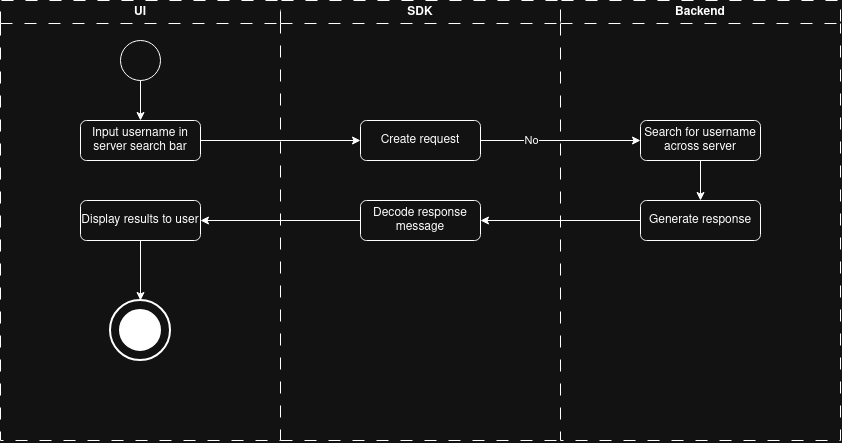

The diagram above was exported from draw.io. Its source (the exported page's mxGraphModel, read from the mxfile embedded in the PNG):
<mxGraphModel dx="1504" dy="957" grid="1" gridSize="10" guides="1" tooltips="1" connect="1" arrows="1" fold="1" page="1" pageScale="1" pageWidth="827" pageHeight="1169" math="0" shadow="0">
  <root>
    <mxCell id="0" />
    <mxCell id="1" parent="0" />
    <mxCell id="ofyazuCTa_rt0_o9Aj1J-55" edge="1" parent="1" style="edgeStyle=orthogonalEdgeStyle;rounded=0;orthogonalLoop=1;jettySize=auto;html=1;exitX=0;exitY=0.5;exitDx=0;exitDy=0;entryX=1;entryY=0.5;entryDx=0;entryDy=0;">
      <mxGeometry relative="1" as="geometry">
        <mxPoint x="640" y="940.0000000000002" as="sourcePoint" />
      </mxGeometry>
    </mxCell>
    <mxCell id="ofyazuCTa_rt0_o9Aj1J-56" connectable="0" parent="ofyazuCTa_rt0_o9Aj1J-55" style="edgeLabel;html=1;align=center;verticalAlign=middle;resizable=0;points=[];" value="No" vertex="1">
      <mxGeometry relative="1" x="-0.0877" as="geometry">
        <mxPoint as="offset" />
      </mxGeometry>
    </mxCell>
    <mxCell id="ofyazuCTa_rt0_o9Aj1J-60" edge="1" parent="1" style="edgeStyle=orthogonalEdgeStyle;rounded=0;orthogonalLoop=1;jettySize=auto;html=1;exitX=1;exitY=0.5;exitDx=0;exitDy=0;entryX=0.5;entryY=0;entryDx=0;entryDy=0;">
      <mxGeometry relative="1" as="geometry">
        <mxPoint x="380" y="860" as="sourcePoint" />
      </mxGeometry>
    </mxCell>
    <mxCell id="ofyazuCTa_rt0_o9Aj1J-61" edge="1" parent="1" style="edgeStyle=orthogonalEdgeStyle;rounded=0;orthogonalLoop=1;jettySize=auto;html=1;exitX=0;exitY=0.5;exitDx=0;exitDy=0;entryX=1;entryY=0.5;entryDx=0;entryDy=0;">
      <mxGeometry relative="1" as="geometry">
        <mxPoint x="640" y="1100.0000000000002" as="sourcePoint" />
      </mxGeometry>
    </mxCell>
    <mxCell id="ofyazuCTa_rt0_o9Aj1J-62" connectable="0" parent="ofyazuCTa_rt0_o9Aj1J-61" style="edgeLabel;html=1;align=center;verticalAlign=middle;resizable=0;points=[];" value="No" vertex="1">
      <mxGeometry relative="1" x="-0.0969" y="1" as="geometry">
        <mxPoint as="offset" />
      </mxGeometry>
    </mxCell>
    <mxCell id="ofyazuCTa_rt0_o9Aj1J-64" edge="1" parent="1" style="edgeStyle=orthogonalEdgeStyle;rounded=0;orthogonalLoop=1;jettySize=auto;html=1;exitX=0;exitY=0.5;exitDx=0;exitDy=0;entryX=1;entryY=0.5;entryDx=0;entryDy=0;">
      <mxGeometry relative="1" as="geometry">
        <mxPoint x="640" y="1260.0000000000002" as="sourcePoint" />
      </mxGeometry>
    </mxCell>
    <mxCell id="ofyazuCTa_rt0_o9Aj1J-65" connectable="0" parent="ofyazuCTa_rt0_o9Aj1J-64" style="edgeLabel;html=1;align=center;verticalAlign=middle;resizable=0;points=[];" value="No" vertex="1">
      <mxGeometry relative="1" x="-0.1046" as="geometry">
        <mxPoint as="offset" />
      </mxGeometry>
    </mxCell>
    <mxCell id="Z11RgNudDTwqveSTZPDr-62" parent="1" style="swimlane;whiteSpace=wrap;html=1;dashed=1;dashPattern=12 12;" value="UI" vertex="1">
      <mxGeometry height="440" width="280" x="40" y="40" as="geometry" />
    </mxCell>
    <mxCell id="Z11RgNudDTwqveSTZPDr-63" parent="Z11RgNudDTwqveSTZPDr-62" style="ellipse;whiteSpace=wrap;html=1;shapeInside=1;aspect=fixed;" value="" vertex="1">
      <mxGeometry height="40" width="40" x="120" y="40" as="geometry" />
    </mxCell>
    <mxCell id="Z11RgNudDTwqveSTZPDr-65" edge="1" parent="Z11RgNudDTwqveSTZPDr-62" source="Z11RgNudDTwqveSTZPDr-63" style="edgeStyle=orthogonalEdgeStyle;rounded=0;orthogonalLoop=1;jettySize=auto;html=1;exitX=0.5;exitY=1;exitDx=0;exitDy=0;entryX=0.5;entryY=0;entryDx=0;entryDy=0;" target="Z11RgNudDTwqveSTZPDr-72">
      <mxGeometry relative="1" as="geometry" />
    </mxCell>
    <mxCell id="Z11RgNudDTwqveSTZPDr-72" parent="Z11RgNudDTwqveSTZPDr-62" style="rounded=1;whiteSpace=wrap;html=1;roundedPerimeter=1;" value="Input username in server search bar" vertex="1">
      <mxGeometry height="40" width="120" x="80" y="120" as="geometry" />
    </mxCell>
    <mxCell id="S4TATDeXQ-_E_PwU5fvu-11" edge="1" parent="Z11RgNudDTwqveSTZPDr-62" source="S4TATDeXQ-_E_PwU5fvu-9" style="edgeStyle=orthogonalEdgeStyle;rounded=0;orthogonalLoop=1;jettySize=auto;html=1;exitX=0.5;exitY=1;exitDx=0;exitDy=0;defaultLabelBackgroundColor=page;entryX=0.5;entryY=0;entryDx=0;entryDy=0;entryPerimeter=0;" target="Z11RgNudDTwqveSTZPDr-138">
      <mxGeometry relative="1" x="-0.0075" as="geometry">
        <mxPoint x="140.33" y="620" as="targetPoint" />
      </mxGeometry>
    </mxCell>
    <mxCell id="S4TATDeXQ-_E_PwU5fvu-9" parent="Z11RgNudDTwqveSTZPDr-62" style="rounded=1;whiteSpace=wrap;html=1;roundedPerimeter=1;" value="Display results to user" vertex="1">
      <mxGeometry height="40" width="120" x="80" y="200" as="geometry" />
    </mxCell>
    <mxCell id="Z11RgNudDTwqveSTZPDr-137" connectable="0" parent="Z11RgNudDTwqveSTZPDr-62" style="group" value="" vertex="1">
      <mxGeometry height="60" width="60" x="110.00004882812505" y="299.9999877929688" as="geometry" />
    </mxCell>
    <mxCell id="Z11RgNudDTwqveSTZPDr-138" parent="Z11RgNudDTwqveSTZPDr-137" style="strokeWidth=2;html=1;shape=mxgraph.flowchart.start_2;whiteSpace=wrap;" value="" vertex="1">
      <mxGeometry height="60" width="60" as="geometry" />
    </mxCell>
    <mxCell id="Z11RgNudDTwqveSTZPDr-139" parent="Z11RgNudDTwqveSTZPDr-137" style="strokeWidth=2;html=1;shape=mxgraph.flowchart.start_2;whiteSpace=wrap;fillStyle=solid;strokeColor=light-dark(#000000,#FFFFFF);fillColor=light-dark(#FFFFFF,#FFFFFF);" value="" vertex="1">
      <mxGeometry height="40" width="40" x="10" y="10" as="geometry" />
    </mxCell>
    <mxCell id="Z11RgNudDTwqveSTZPDr-82" parent="1" style="swimlane;whiteSpace=wrap;html=1;dashed=1;dashPattern=12 12;" value="Backend" vertex="1">
      <mxGeometry height="440" width="280" x="600" y="40" as="geometry" />
    </mxCell>
    <mxCell id="Z11RgNudDTwqveSTZPDr-83" edge="1" parent="Z11RgNudDTwqveSTZPDr-82" style="edgeStyle=orthogonalEdgeStyle;rounded=0;orthogonalLoop=1;jettySize=auto;html=1;exitX=0.5;exitY=1;exitDx=0;exitDy=0;entryX=0.5;entryY=0;entryDx=0;entryDy=0;">
      <mxGeometry relative="1" as="geometry">
        <mxPoint x="100" y="1080.0000000000002" as="sourcePoint" />
      </mxGeometry>
    </mxCell>
    <mxCell id="Z11RgNudDTwqveSTZPDr-84" connectable="0" parent="Z11RgNudDTwqveSTZPDr-83" style="edgeLabel;html=1;align=center;verticalAlign=middle;resizable=0;points=[];" value="Yes" vertex="1">
      <mxGeometry relative="1" x="-0.1638" y="1" as="geometry">
        <mxPoint as="offset" />
      </mxGeometry>
    </mxCell>
    <mxCell id="Z11RgNudDTwqveSTZPDr-134" edge="1" parent="Z11RgNudDTwqveSTZPDr-82" source="Z11RgNudDTwqveSTZPDr-127" style="edgeStyle=orthogonalEdgeStyle;rounded=0;orthogonalLoop=1;jettySize=auto;html=1;exitX=0.5;exitY=1;exitDx=0;exitDy=0;entryX=0.5;entryY=0;entryDx=0;entryDy=0;" target="S4TATDeXQ-_E_PwU5fvu-3">
      <mxGeometry relative="1" as="geometry">
        <mxPoint x="140" y="200" as="targetPoint" />
      </mxGeometry>
    </mxCell>
    <mxCell id="Z11RgNudDTwqveSTZPDr-127" parent="Z11RgNudDTwqveSTZPDr-82" style="rounded=1;whiteSpace=wrap;html=1;roundedPerimeter=1;" value="Search for username across server" vertex="1">
      <mxGeometry height="40" width="120" x="80.00004882812505" y="119.99998779296874" as="geometry" />
    </mxCell>
    <mxCell id="S4TATDeXQ-_E_PwU5fvu-3" parent="Z11RgNudDTwqveSTZPDr-82" style="rounded=1;whiteSpace=wrap;html=1;roundedPerimeter=1;" value="Generate response" vertex="1">
      <mxGeometry height="40" width="120" x="80" y="200" as="geometry" />
    </mxCell>
    <mxCell id="Z11RgNudDTwqveSTZPDr-87" parent="1" style="swimlane;whiteSpace=wrap;html=1;dashed=1;dashPattern=12 12;strokeWidth=1;swimlaneHead=1;swimlaneBody=0;" value="SDK" vertex="1">
      <mxGeometry height="440" width="280" x="320" y="40" as="geometry" />
    </mxCell>
    <mxCell id="Z11RgNudDTwqveSTZPDr-88" edge="1" parent="Z11RgNudDTwqveSTZPDr-87" style="edgeStyle=orthogonalEdgeStyle;rounded=0;orthogonalLoop=1;jettySize=auto;html=1;entryX=0.5;entryY=0;entryDx=0;entryDy=0;">
      <mxGeometry relative="1" as="geometry">
        <mxPoint y="880.0000000000002" as="sourcePoint" />
      </mxGeometry>
    </mxCell>
    <mxCell id="Z11RgNudDTwqveSTZPDr-89" edge="1" parent="Z11RgNudDTwqveSTZPDr-87" style="edgeStyle=orthogonalEdgeStyle;rounded=0;orthogonalLoop=1;jettySize=auto;html=1;entryX=0.5;entryY=0;entryDx=0;entryDy=0;">
      <mxGeometry relative="1" as="geometry">
        <mxPoint y="720" as="sourcePoint" />
      </mxGeometry>
    </mxCell>
    <mxCell id="Z11RgNudDTwqveSTZPDr-90" edge="1" parent="Z11RgNudDTwqveSTZPDr-87" style="edgeStyle=orthogonalEdgeStyle;rounded=0;orthogonalLoop=1;jettySize=auto;html=1;entryX=0.5;entryY=0;entryDx=0;entryDy=0;">
      <mxGeometry relative="1" as="geometry">
        <mxPoint y="1040.0000000000002" as="sourcePoint" />
      </mxGeometry>
    </mxCell>
    <mxCell id="Z11RgNudDTwqveSTZPDr-91" edge="1" parent="Z11RgNudDTwqveSTZPDr-87" style="edgeStyle=orthogonalEdgeStyle;rounded=0;orthogonalLoop=1;jettySize=auto;html=1;exitX=0.5;exitY=1;exitDx=0;exitDy=0;entryX=0.5;entryY=0;entryDx=0;entryDy=0;">
      <mxGeometry relative="1" as="geometry">
        <mxPoint y="1200" as="sourcePoint" />
      </mxGeometry>
    </mxCell>
    <mxCell id="Z11RgNudDTwqveSTZPDr-96" edge="1" parent="Z11RgNudDTwqveSTZPDr-87" style="edgeStyle=orthogonalEdgeStyle;rounded=0;orthogonalLoop=1;jettySize=auto;html=1;exitX=0.5;exitY=1;exitDx=0;exitDy=0;entryX=0.5;entryY=0;entryDx=0;entryDy=0;">
      <mxGeometry relative="1" as="geometry">
        <mxPoint x="140" y="760" as="sourcePoint" />
      </mxGeometry>
    </mxCell>
    <mxCell id="Z11RgNudDTwqveSTZPDr-64" parent="Z11RgNudDTwqveSTZPDr-87" style="rounded=1;whiteSpace=wrap;html=1;roundedPerimeter=1;" value="Create request" vertex="1">
      <mxGeometry height="40" width="120" x="80" y="120" as="geometry" />
    </mxCell>
    <mxCell id="S4TATDeXQ-_E_PwU5fvu-5" parent="Z11RgNudDTwqveSTZPDr-87" style="rounded=1;whiteSpace=wrap;html=1;roundedPerimeter=1;" value="Decode response message" vertex="1">
      <mxGeometry height="40" width="120" x="80" y="200" as="geometry" />
    </mxCell>
    <mxCell id="Z11RgNudDTwqveSTZPDr-101" edge="1" parent="1" style="edgeStyle=orthogonalEdgeStyle;rounded=0;orthogonalLoop=1;jettySize=auto;html=1;exitX=0;exitY=0.5;exitDx=0;exitDy=0;entryX=1;entryY=0.5;entryDx=0;entryDy=0;">
      <mxGeometry relative="1" as="geometry">
        <mxPoint x="639.999951171875" y="900.0000122070314" as="sourcePoint" />
      </mxGeometry>
    </mxCell>
    <mxCell id="Z11RgNudDTwqveSTZPDr-102" connectable="0" parent="Z11RgNudDTwqveSTZPDr-101" style="edgeLabel;html=1;align=center;verticalAlign=middle;resizable=0;points=[];" value="No" vertex="1">
      <mxGeometry relative="1" x="-0.0877" as="geometry">
        <mxPoint as="offset" />
      </mxGeometry>
    </mxCell>
    <mxCell id="Z11RgNudDTwqveSTZPDr-104" edge="1" parent="1" style="edgeStyle=orthogonalEdgeStyle;rounded=0;orthogonalLoop=1;jettySize=auto;html=1;exitX=1;exitY=0.5;exitDx=0;exitDy=0;entryX=0.5;entryY=0;entryDx=0;entryDy=0;">
      <mxGeometry relative="1" as="geometry">
        <mxPoint x="379.99995117187495" y="820.0000122070312" as="sourcePoint" />
      </mxGeometry>
    </mxCell>
    <mxCell id="Z11RgNudDTwqveSTZPDr-105" edge="1" parent="1" style="edgeStyle=orthogonalEdgeStyle;rounded=0;orthogonalLoop=1;jettySize=auto;html=1;exitX=0;exitY=0.5;exitDx=0;exitDy=0;entryX=1;entryY=0.5;entryDx=0;entryDy=0;">
      <mxGeometry relative="1" as="geometry">
        <mxPoint x="639.999951171875" y="1060.0000122070314" as="sourcePoint" />
      </mxGeometry>
    </mxCell>
    <mxCell id="Z11RgNudDTwqveSTZPDr-106" connectable="0" parent="Z11RgNudDTwqveSTZPDr-105" style="edgeLabel;html=1;align=center;verticalAlign=middle;resizable=0;points=[];" value="No" vertex="1">
      <mxGeometry relative="1" x="-0.0969" y="1" as="geometry">
        <mxPoint as="offset" />
      </mxGeometry>
    </mxCell>
    <mxCell id="Z11RgNudDTwqveSTZPDr-107" edge="1" parent="1" source="Z11RgNudDTwqveSTZPDr-62" style="endArrow=none;dashed=1;html=1;rounded=0;exitX=1;exitY=1;exitDx=0;exitDy=0;entryX=0;entryY=1;entryDx=0;entryDy=0;dashPattern=12 12;" target="Z11RgNudDTwqveSTZPDr-82" value="">
      <mxGeometry height="50" relative="1" width="50" as="geometry">
        <Array as="points">
          <mxPoint x="460" y="480" />
        </Array>
        <mxPoint x="470" y="1490.0000366210936" as="sourcePoint" />
        <mxPoint x="520" y="1440.0000366210936" as="targetPoint" />
      </mxGeometry>
    </mxCell>
    <mxCell id="Z11RgNudDTwqveSTZPDr-108" edge="1" parent="1" style="edgeStyle=orthogonalEdgeStyle;rounded=0;orthogonalLoop=1;jettySize=auto;html=1;exitX=0;exitY=0.5;exitDx=0;exitDy=0;entryX=1;entryY=0.5;entryDx=0;entryDy=0;">
      <mxGeometry relative="1" as="geometry">
        <mxPoint x="639.999951171875" y="1220.0000122070314" as="sourcePoint" />
      </mxGeometry>
    </mxCell>
    <mxCell id="Z11RgNudDTwqveSTZPDr-109" connectable="0" parent="Z11RgNudDTwqveSTZPDr-108" style="edgeLabel;html=1;align=center;verticalAlign=middle;resizable=0;points=[];" value="No" vertex="1">
      <mxGeometry relative="1" x="-0.1046" as="geometry">
        <mxPoint as="offset" />
      </mxGeometry>
    </mxCell>
    <mxCell id="Z11RgNudDTwqveSTZPDr-119" edge="1" parent="1" style="edgeStyle=orthogonalEdgeStyle;rounded=0;orthogonalLoop=1;jettySize=auto;html=1;exitX=1;exitY=0.5;exitDx=0;exitDy=0;entryX=0;entryY=0.5;entryDx=0;entryDy=0;">
      <mxGeometry relative="1" as="geometry">
        <mxPoint x="239.99995117187495" y="780.0000122070312" as="sourcePoint" />
      </mxGeometry>
    </mxCell>
    <mxCell id="Z11RgNudDTwqveSTZPDr-120" edge="1" parent="1" style="edgeStyle=orthogonalEdgeStyle;rounded=0;orthogonalLoop=1;jettySize=auto;html=1;exitX=1;exitY=0.5;exitDx=0;exitDy=0;entryX=0;entryY=0.5;entryDx=0;entryDy=0;">
      <mxGeometry relative="1" as="geometry">
        <mxPoint x="519.999951171875" y="860.0000122070312" as="sourcePoint" />
      </mxGeometry>
    </mxCell>
    <mxCell id="Z11RgNudDTwqveSTZPDr-122" edge="1" parent="1" style="edgeStyle=orthogonalEdgeStyle;rounded=0;orthogonalLoop=1;jettySize=auto;html=1;exitX=0;exitY=0.5;exitDx=0;exitDy=0;entryX=1;entryY=0.5;entryDx=0;entryDy=0;">
      <mxGeometry relative="1" as="geometry">
        <mxPoint x="399.99995117187495" y="940.0000122070312" as="sourcePoint" />
      </mxGeometry>
    </mxCell>
    <mxCell id="Z11RgNudDTwqveSTZPDr-124" edge="1" parent="1" source="Z11RgNudDTwqveSTZPDr-72" style="edgeStyle=orthogonalEdgeStyle;rounded=0;orthogonalLoop=1;jettySize=auto;html=1;exitX=1;exitY=0.5;exitDx=0;exitDy=0;entryX=0;entryY=0.5;entryDx=0;entryDy=0;" target="Z11RgNudDTwqveSTZPDr-64">
      <mxGeometry relative="1" as="geometry">
        <mxPoint x="400.000049" y="179.99998800000003" as="targetPoint" />
      </mxGeometry>
    </mxCell>
    <mxCell id="Z11RgNudDTwqveSTZPDr-128" edge="1" parent="1" source="Z11RgNudDTwqveSTZPDr-64" style="edgeStyle=orthogonalEdgeStyle;rounded=0;orthogonalLoop=1;jettySize=auto;html=1;exitX=1;exitY=0.5;exitDx=0;exitDy=0;entryX=0;entryY=0.5;entryDx=0;entryDy=0;" target="Z11RgNudDTwqveSTZPDr-127">
      <mxGeometry relative="1" as="geometry">
        <mxPoint x="520.000049" y="179.99998800000003" as="sourcePoint" />
      </mxGeometry>
    </mxCell>
    <mxCell id="Z11RgNudDTwqveSTZPDr-129" connectable="0" parent="Z11RgNudDTwqveSTZPDr-128" style="edgeLabel;html=1;align=center;verticalAlign=middle;resizable=0;points=[];" value="No" vertex="1">
      <mxGeometry relative="1" x="-0.675" as="geometry">
        <mxPoint x="24" as="offset" />
      </mxGeometry>
    </mxCell>
    <mxCell id="S4TATDeXQ-_E_PwU5fvu-6" edge="1" parent="1" source="S4TATDeXQ-_E_PwU5fvu-3" style="edgeStyle=orthogonalEdgeStyle;rounded=0;orthogonalLoop=1;jettySize=auto;html=1;exitX=0;exitY=0.5;exitDx=0;exitDy=0;entryX=1;entryY=0.5;entryDx=0;entryDy=0;defaultLabelBackgroundColor=page;" target="S4TATDeXQ-_E_PwU5fvu-5">
      <mxGeometry relative="1" as="geometry" />
    </mxCell>
    <mxCell id="S4TATDeXQ-_E_PwU5fvu-8" edge="1" parent="1" source="S4TATDeXQ-_E_PwU5fvu-5" style="edgeStyle=orthogonalEdgeStyle;rounded=0;orthogonalLoop=1;jettySize=auto;html=1;exitX=0;exitY=0.5;exitDx=0;exitDy=0;entryX=1;entryY=0.5;entryDx=0;entryDy=0;defaultLabelBackgroundColor=page;" target="S4TATDeXQ-_E_PwU5fvu-9">
      <mxGeometry relative="1" x="-0.6154" as="geometry">
        <mxPoint x="460" y="480" as="targetPoint" />
      </mxGeometry>
    </mxCell>
  </root>
</mxGraphModel>